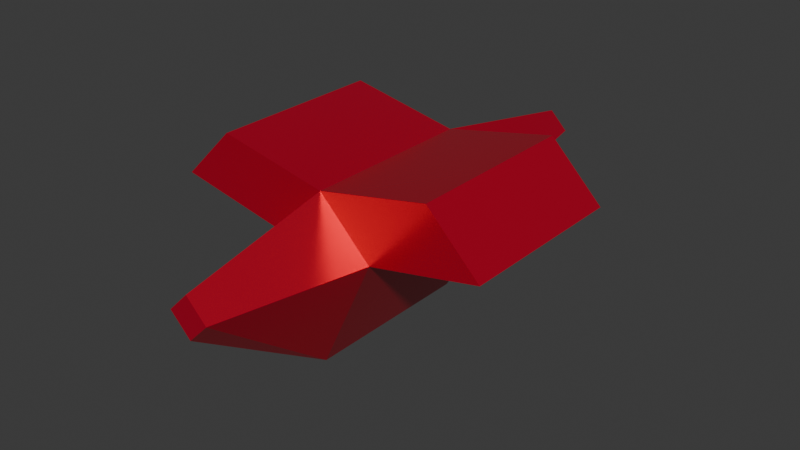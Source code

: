 # Source: Enemy1.blend  (saved by Blender 4.2.66; exported with 4.5.12 LTS)
import bpy
from mathutils import Matrix  # noqa: F401  (used for matrix-valued properties, if any)

bpy.ops.wm.read_factory_settings(use_empty=True)
scene = bpy.context.scene
scene.name = 'Scene'

# ---- collections
col_collection = bpy.data.collections.new('Collection'); scene.collection.children.link(col_collection)

# ---- materials (node trees are filled in below, after node groups)
mat_material = bpy.data.materials.new('Material')
mat_material.alpha_threshold = 0.0
mat_material.use_transparent_shadow = False
mat_material.roughness = 0.5
mat_material.line_color = (0.0, 0.0, 0.0, 1.0)

# ---- material node trees
mat_material.use_nodes = True; mat_material.node_tree.nodes.clear()
_N = mat_material.node_tree.nodes; _L = mat_material.node_tree.links
n0 = _N.new('ShaderNodeOutputMaterial'); n0.name = 'Material Output'; n0.location = (300, 300)
n1 = _N.new('ShaderNodeBsdfPrincipled'); n1.name = 'Principled BSDF'; n1.location = (10, 300)
n1.inputs[0].default_value = (0.8003, 0.01232, 0.04413, 1.0)
n1.inputs[1].default_value = 0.5556
n1.inputs[2].default_value = 0.2143
n1.inputs[3].default_value = 1.45
_L.new(n1.outputs[0], n0.inputs[0])
n0.is_active_output = True

# ---- world
world_world = bpy.data.worlds.new('World'); scene.world = world_world
world_world.use_nodes = True; world_world.node_tree.nodes.clear()
_N = world_world.node_tree.nodes; _L = world_world.node_tree.links
n0 = _N.new('ShaderNodeOutputWorld'); n0.name = 'World Output'; n0.location = (300, 300)
n1 = _N.new('ShaderNodeBackground'); n1.name = 'Background'; n1.location = (10, 300)
n1.inputs[0].default_value = (0.05088, 0.05088, 0.05088, 1.0)
_L.new(n1.outputs[0], n0.inputs[0])
n0.is_active_output = True
world_world.color = (0.05088, 0.05088, 0.05088)
world_world.sun_shadow_jitter_overblur = 0.0

# ---- meshes
me_cube = bpy.data.meshes.new('Cube')
me_cube.from_pydata([(0.0002948, 2.227, 1.414), (0.000295, 6.984, 0.4939), (-0.4936, 6.984, -8.941e-08), (-1.414, 2.227, -5.96e-08), (0.4941, 6.984, 8.941e-08), (1.415, 2.227, 5.96e-08), (0.0002955, 6.984, -0.4939), (0.000295, 2.227, -3.068), (0.0002941, -6.446, 0.5496), (0.0002945, -2.493, 1.414), (-0.5493, -6.446, -1.192e-07), (-1.414, -2.493, -5.96e-08), (1.415, -2.493, 5.96e-08), (0.5499, -6.446, 1.192e-07), (0.0002945, -2.493, -3.068), (0.0002945, -6.446, -0.5496), (2.982, 2.227, 2.028), (4.396, 2.227, 0.6135), (4.396, -2.493, 0.6135), (2.982, -2.493, 2.028), (-4.403, 2.227, 0.595), (-2.989, 2.227, 2.009), (-2.989, -2.493, 2.009), (-4.403, -2.493, 0.595)], [], [(7, 5, 12, 14), (0, 9, 19, 16), (11, 3, 7, 14), (2, 1, 4, 6), (1, 2, 3, 0), (5, 7, 6, 4), (0, 5, 4, 1), (7, 3, 2, 6), (15, 13, 8, 10), (11, 14, 15, 10), (14, 12, 13, 15), (9, 11, 10, 8), (12, 9, 8, 13), (0, 3, 20, 21), (16, 19, 18, 17), (5, 0, 16, 17), (12, 5, 17, 18), (9, 12, 18, 19), (23, 22, 21, 20), (9, 0, 21, 22), (3, 11, 23, 20), (11, 9, 22, 23)])
_uv = me_cube.uv_layers.new(name='UVMap')
_uv.uv.foreach_set('vector', [0.375, 0.7772, 0.625, 0.7772, 0.625, 0.9745, 0.375, 0.9745, 0.625, 0.4728, 0.625, 0.2755, 0.625, 0.2755, 0.625, 0.4728, 0.1505, 0.5, 0.3478, 0.5, 0.3478, 0.75, 0.1505, 0.75, 0.4563, 0.5813, 0.5437, 0.5813, 0.5437, 0.6687, 0.4563, 0.6687, 0.5437, 0.5813, 0.4563, 0.5813, 0.375, 0.4728, 0.625, 0.4728, 0.625, 0.7772, 0.375, 0.7772, 0.4563, 0.6687, 0.5437, 0.6687, 0.6522, 0.5, 0.6522, 0.75, 0.5437, 0.6687, 0.5437, 0.5813, 0.3478, 0.75, 0.3478, 0.5, 0.4563, 0.5813, 0.4563, 0.6687, 0.4514, 0.07642, 0.5486, 0.07642, 0.5486, 0.1736, 0.4514, 0.1736, 0.375, 0.25, 0.375, 0.0, 0.4514, 0.07642, 0.4514, 0.1736, 0.375, 0.0, 0.625, 0.0, 0.5486, 0.07642, 0.4514, 0.07642, 0.625, 0.2755, 0.375, 0.2755, 0.4514, 0.1736, 0.5486, 0.1736, 0.625, 0.0, 0.625, 0.25, 0.5486, 0.1736, 0.5486, 0.07642, 0.625, 0.4728, 0.375, 0.4728, 0.375, 0.4728, 0.625, 0.4728, 0.6522, 0.5, 0.8495, 0.5, 0.8495, 0.75, 0.6522, 0.75, 0.6522, 0.75, 0.6522, 0.5, 0.6522, 0.5, 0.6522, 0.75, 0.625, 0.9745, 0.625, 0.7772, 0.625, 0.7772, 0.625, 0.9745, 0.625, 0.25, 0.625, 0.0, 0.625, 0.0, 0.625, 0.25, 0.375, 0.2755, 0.625, 0.2755, 0.625, 0.4728, 0.375, 0.4728, 0.625, 0.2755, 0.625, 0.4728, 0.625, 0.4728, 0.625, 0.2755, 0.3478, 0.5, 0.1505, 0.5, 0.1505, 0.5, 0.3478, 0.5, 0.375, 0.2755, 0.625, 0.2755, 0.625, 0.2755, 0.375, 0.2755])
me_cube.materials.append(mat_material)
me_cube.use_mirror_vertex_groups = False
me_cube.update()

# ---- objects
ob_cube = bpy.data.objects.new('Cube', me_cube)

# ---- transforms, parenting, visibility, modifiers, constraints
ob_cube.location = (0.0, 0.0, 0.0)
ob_cube.lock_rotations_4d = False
ob_cube.empty_display_type = 'ARROWS'
ob_cube.lineart.crease_threshold = 0.0

# ---- collection membership
col_collection.objects.link(ob_cube)

# ---- scene / render settings (as saved in the file)
scene.frame_start = 1; scene.frame_end = 250; scene.frame_set(1)
scene.render.engine = 'BLENDER_EEVEE_NEXT'
bpy.context.view_layer.update()

# ---- added for rendering (the .blend has no active camera and no usable light): camera, sun
cam_auto = bpy.data.cameras.new('AutoCamera')
cam_auto.lens = 50.0
cam_auto.sensor_width = 36.0
cam_auto.clip_end = 1000.0
ob_auto_camera = bpy.data.objects.new('AutoCamera', cam_auto)
scene.collection.objects.link(ob_auto_camera)
ob_auto_camera.location = (15.5821, -18.4337, 11.9483)
ob_auto_camera.rotation_euler = (1.09748, -7.21219e-08, 0.694738)
scene.camera = ob_auto_camera
light_auto_sun = bpy.data.lights.new('AutoSun', 'SUN')
light_auto_sun.energy = 3.0
light_auto_sun.angle = 0.0523599
ob_auto_sun = bpy.data.objects.new('AutoSun', light_auto_sun)
scene.collection.objects.link(ob_auto_sun)
ob_auto_sun.rotation_euler = (0.872665, 0.174533, 0.523599)
bpy.context.view_layer.update()

